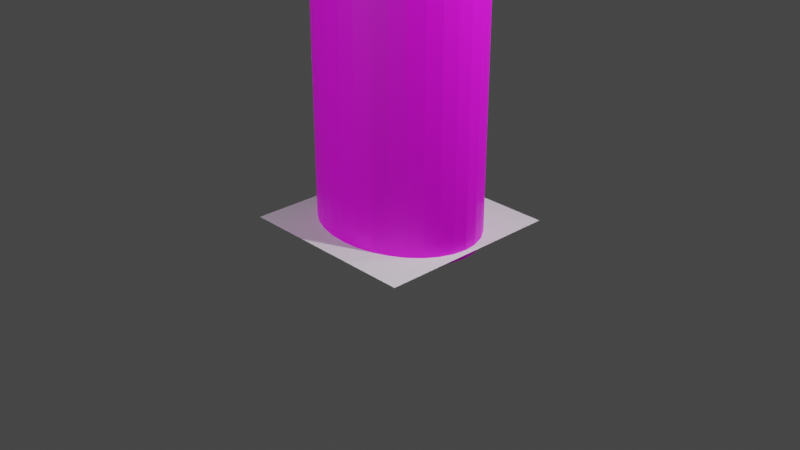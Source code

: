 # Source: Pinheiro.blend  (saved by Blender 2.90.8; exported with 4.5.12 LTS)
import bpy
from mathutils import Matrix  # noqa: F401  (used for matrix-valued properties, if any)

bpy.ops.wm.read_factory_settings(use_empty=True)
scene = bpy.context.scene
scene.name = 'Scene'

# ---- collections
col_collection = bpy.data.collections.new('Collection'); scene.collection.children.link(col_collection)

# ---- images (referenced by path relative to the original .blend; pixels are not part of the script)
import os
ASSET_DIR = os.environ.get("B2B_ASSET_DIR", "")  # directory of the original .blend (textures are referenced by path, not embedded)
HERE = os.path.dirname(os.path.abspath(__file__))  # packed textures are extracted next to this script under _unpacked/

def load_image(name, relpath, width, height, colorspace="sRGB"):
    """Load a texture the original file referenced (path relative to the .blend, or extracted next to this script)."""
    p = next((c for c in (os.path.join(HERE, relpath), os.path.join(ASSET_DIR, relpath)) if relpath and os.path.exists(c)), "")
    if p:
        img = bpy.data.images.load(p, check_existing=True)
        img.name = name
    else:  # same state as the original file: an image datablock whose file is absent (Cycles renders it pink)
        img = bpy.data.images.new(name, width, height)
        img.source = "FILE"
        img.filepath = "//" + (relpath or name)
    img.colorspace_settings.name = colorspace
    return img
img_bark_1146_jpg = load_image('Bark-1146.jpg', 'Bark-1146.jpg', 1024, 1024, 'sRGB')

# ---- materials (node trees are filled in below, after node groups)
mat_material_002 = bpy.data.materials.new('Material.002')
mat_material_002.use_transparent_shadow = False
mat_material_003 = bpy.data.materials.new('Material.003')
mat_material_003.use_transparent_shadow = False

# ---- material node trees
mat_material_002.use_nodes = True; mat_material_002.node_tree.nodes.clear()
_N = mat_material_002.node_tree.nodes; _L = mat_material_002.node_tree.links
n0 = _N.new('ShaderNodeBsdfPrincipled'); n0.name = 'Principled BSDF'; n0.location = (-56, 161)
n0.distribution = 'GGX'
n0.subsurface_method = 'BURLEY'
n0.inputs[3].default_value = 1.45
n0.inputs[27].default_value = (0.0, 0.0, 0.0, 1.0)
n0.inputs[28].default_value = 1.0
n1 = _N.new('ShaderNodeOutputMaterial'); n1.name = 'Material Output'; n1.location = (267, 134)
n2 = _N.new('ShaderNodeTexImage'); n2.name = 'Image Texture'; n2.location = (-499, 84)
n2.image = img_bark_1146_jpg
_L.new(n0.outputs[0], n1.inputs[0])
_L.new(n2.outputs[0], n0.inputs[0])
n1.is_active_output = True
mat_material_003.use_nodes = True; mat_material_003.node_tree.nodes.clear()
_N = mat_material_003.node_tree.nodes; _L = mat_material_003.node_tree.links
n0 = _N.new('ShaderNodeBsdfPrincipled'); n0.name = 'Principled BSDF'; n0.location = (10, 300)
n0.distribution = 'GGX'
n0.subsurface_method = 'BURLEY'
n0.inputs[3].default_value = 1.45
n0.inputs[27].default_value = (0.0, 0.0, 0.0, 1.0)
n0.inputs[28].default_value = 1.0
n1 = _N.new('ShaderNodeOutputMaterial'); n1.name = 'Material Output'; n1.location = (300, 300)
n2 = _N.new('ShaderNodeRGBCurve'); n2.name = 'RGB Curves'; n2.location = (-391, 196)
n2.mapping.tone = 'FILMLIKE'
n2.mapping.update()
n2.inputs[1].default_value = (0.01054, 0.1755, 0.1091, 1.0)
_L.new(n0.outputs[0], n1.inputs[0])
_L.new(n2.outputs[0], n0.inputs[0])
n1.is_active_output = True

# ---- world
world_world = bpy.data.worlds.new('World'); scene.world = world_world
world_world.use_nodes = True; world_world.node_tree.nodes.clear()
_N = world_world.node_tree.nodes; _L = world_world.node_tree.links
n0 = _N.new('ShaderNodeOutputWorld'); n0.name = 'World Output'; n0.location = (300, 300)
n1 = _N.new('ShaderNodeBackground'); n1.name = 'Background'; n1.location = (10, 300)
n1.inputs[0].default_value = (0.05088, 0.05088, 0.05088, 1.0)
_L.new(n1.outputs[0], n0.inputs[0])
n0.is_active_output = True
world_world.color = (0.05088, 0.05088, 0.05088)
world_world.use_sun_shadow = False
world_world.sun_shadow_jitter_overblur = 0.0

# ---- cameras
cam_camera = bpy.data.cameras.new('Camera')
cam_camera.clip_end = 100.0
cam_camera.ortho_scale = 7.314
cam_camera_001 = bpy.data.cameras.new('Camera.001')
cam_camera_001.clip_end = 100.0
cam_camera_001.ortho_scale = 7.314
cam_camera_002 = bpy.data.cameras.new('Camera.002')
cam_camera_002.clip_end = 100.0
cam_camera_002.ortho_scale = 7.314
cam_camera_003 = bpy.data.cameras.new('Camera.003')
cam_camera_003.clip_end = 100.0
cam_camera_003.ortho_scale = 7.314

# ---- lights
light_light = bpy.data.lights.new('Light', 'POINT')
light_light.transmission_factor = 0.0
light_light.energy = 1000.0
light_light.shadow_soft_size = 0.1
light_light.shadow_maximum_resolution = 0.006
light_light.use_absolute_resolution = True
light_light_001 = bpy.data.lights.new('Light.001', 'POINT')
light_light_001.transmission_factor = 0.0
light_light_001.energy = 1000.0
light_light_001.shadow_soft_size = 0.1
light_light_001.shadow_maximum_resolution = 0.006
light_light_001.use_absolute_resolution = True
light_light_002 = bpy.data.lights.new('Light.002', 'POINT')
light_light_002.transmission_factor = 0.0
light_light_002.energy = 1000.0
light_light_002.shadow_soft_size = 0.1
light_light_002.shadow_maximum_resolution = 0.006
light_light_002.use_absolute_resolution = True
light_light_003 = bpy.data.lights.new('Light.003', 'POINT')
light_light_003.transmission_factor = 0.0
light_light_003.energy = 1000.0
light_light_003.shadow_soft_size = 0.1
light_light_003.shadow_maximum_resolution = 0.006
light_light_003.use_absolute_resolution = True

# ---- meshes
me_cylinder = bpy.data.meshes.new('Cylinder')
me_cylinder.from_pydata([(0.0, 1.0, -1.0), (0.0, 1.0, 1.0), (0.1951, 0.9808, -1.0), (0.1951, 0.9808, 1.0), (0.3827, 0.9239, -1.0), (0.3827, 0.9239, 1.0), (0.5556, 0.8315, -1.0), (0.5556, 0.8315, 1.0), (0.7071, 0.7071, -1.0), (0.7071, 0.7071, 1.0), (0.8315, 0.5556, -1.0), (0.8315, 0.5556, 1.0), (0.9239, 0.3827, -1.0), (0.9239, 0.3827, 1.0), (0.9808, 0.1951, -1.0), (0.9808, 0.1951, 1.0), (1.0, 7.55e-08, -1.0), (1.0, 7.55e-08, 1.0), (0.9808, -0.1951, -1.0), (0.9808, -0.1951, 1.0), (0.9239, -0.3827, -1.0), (0.9239, -0.3827, 1.0), (0.8315, -0.5556, -1.0), (0.8315, -0.5556, 1.0), (0.7071, -0.7071, -1.0), (0.7071, -0.7071, 1.0), (0.5556, -0.8315, -1.0), (0.5556, -0.8315, 1.0), (0.3827, -0.9239, -1.0), (0.3827, -0.9239, 1.0), (0.1951, -0.9808, -1.0), (0.1951, -0.9808, 1.0), (-3.258e-07, -1.0, -1.0), (-3.258e-07, -1.0, 1.0), (-0.1951, -0.9808, -1.0), (-0.1951, -0.9808, 1.0), (-0.3827, -0.9239, -1.0), (-0.3827, -0.9239, 1.0), (-0.5556, -0.8315, -1.0), (-0.5556, -0.8315, 1.0), (-0.7071, -0.7071, -1.0), (-0.7071, -0.7071, 1.0), (-0.8315, -0.5556, -1.0), (-0.8315, -0.5556, 1.0), (-0.9239, -0.3827, -1.0), (-0.9239, -0.3827, 1.0), (-0.9808, -0.1951, -1.0), (-0.9808, -0.1951, 1.0), (-1.0, 9.656e-07, -1.0), (-1.0, 9.656e-07, 1.0), (-0.9808, 0.1951, -1.0), (-0.9808, 0.1951, 1.0), (-0.9239, 0.3827, -1.0), (-0.9239, 0.3827, 1.0), (-0.8315, 0.5556, -1.0), (-0.8315, 0.5556, 1.0), (-0.7071, 0.7071, -1.0), (-0.7071, 0.7071, 1.0), (-0.5556, 0.8315, -1.0), (-0.5556, 0.8315, 1.0), (-0.3827, 0.9239, -1.0), (-0.3827, 0.9239, 1.0), (-0.1951, 0.9808, -1.0), (-0.1951, 0.9808, 1.0)], [], [(0, 1, 3, 2), (2, 3, 5, 4), (4, 5, 7, 6), (6, 7, 9, 8), (8, 9, 11, 10), (10, 11, 13, 12), (12, 13, 15, 14), (14, 15, 17, 16), (16, 17, 19, 18), (18, 19, 21, 20), (20, 21, 23, 22), (22, 23, 25, 24), (24, 25, 27, 26), (26, 27, 29, 28), (28, 29, 31, 30), (30, 31, 33, 32), (32, 33, 35, 34), (34, 35, 37, 36), (36, 37, 39, 38), (38, 39, 41, 40), (40, 41, 43, 42), (42, 43, 45, 44), (44, 45, 47, 46), (46, 47, 49, 48), (48, 49, 51, 50), (50, 51, 53, 52), (52, 53, 55, 54), (54, 55, 57, 56), (56, 57, 59, 58), (58, 59, 61, 60), (3, 1, 63, 61, 59, 57, 55, 53, 51, 49, 47, 45, 43, 41, 39, 37, 35, 33, 31, 29, 27, 25, 23, 21, 19, 17, 15, 13, 11, 9, 7, 5), (60, 61, 63, 62), (62, 63, 1, 0), (0, 2, 4, 6, 8, 10, 12, 14, 16, 18, 20, 22, 24, 26, 28, 30, 32, 34, 36, 38, 40, 42, 44, 46, 48, 50, 52, 54, 56, 58, 60, 62)])
_uv = me_cylinder.uv_layers.new(name='UVMap')
_uv.uv.foreach_set('vector', [1.0, 0.5, 1.0, 1.0, 0.9688, 1.0, 0.9688, 0.5, 0.9688, 0.5, 0.9688, 1.0, 0.9375, 1.0, 0.9375, 0.5, 0.9375, 0.5, 0.9375, 1.0, 0.9062, 1.0, 0.9062, 0.5, 0.9062, 0.5, 0.9062, 1.0, 0.875, 1.0, 0.875, 0.5, 0.875, 0.5, 0.875, 1.0, 0.8438, 1.0, 0.8438, 0.5, 0.8438, 0.5, 0.8438, 1.0, 0.8125, 1.0, 0.8125, 0.5, 0.8125, 0.5, 0.8125, 1.0, 0.7812, 1.0, 0.7812, 0.5, 0.7812, 0.5, 0.7812, 1.0, 0.75, 1.0, 0.75, 0.5, 0.75, 0.5, 0.75, 1.0, 0.7188, 1.0, 0.7188, 0.5, 0.7188, 0.5, 0.7188, 1.0, 0.6875, 1.0, 0.6875, 0.5, 0.6875, 0.5, 0.6875, 1.0, 0.6562, 1.0, 0.6562, 0.5, 0.6562, 0.5, 0.6562, 1.0, 0.625, 1.0, 0.625, 0.5, 0.625, 0.5, 0.625, 1.0, 0.5938, 1.0, 0.5938, 0.5, 0.5938, 0.5, 0.5938, 1.0, 0.5625, 1.0, 0.5625, 0.5, 0.5625, 0.5, 0.5625, 1.0, 0.5312, 1.0, 0.5312, 0.5, 0.5312, 0.5, 0.5312, 1.0, 0.5, 1.0, 0.5, 0.5, 0.5, 0.5, 0.5, 1.0, 0.4688, 1.0, 0.4688, 0.5, 0.4688, 0.5, 0.4688, 1.0, 0.4375, 1.0, 0.4375, 0.5, 0.4375, 0.5, 0.4375, 1.0, 0.4062, 1.0, 0.4062, 0.5, 0.4062, 0.5, 0.4062, 1.0, 0.375, 1.0, 0.375, 0.5, 0.375, 0.5, 0.375, 1.0, 0.3438, 1.0, 0.3438, 0.5, 0.3438, 0.5, 0.3438, 1.0, 0.3125, 1.0, 0.3125, 0.5, 0.3125, 0.5, 0.3125, 1.0, 0.2812, 1.0, 0.2812, 0.5, 0.2812, 0.5, 0.2812, 1.0, 0.25, 1.0, 0.25, 0.5, 0.25, 0.5, 0.25, 1.0, 0.2188, 1.0, 0.2188, 0.5, 0.2188, 0.5, 0.2188, 1.0, 0.1875, 1.0, 0.1875, 0.5, 0.1875, 0.5, 0.1875, 1.0, 0.1562, 1.0, 0.1562, 0.5, 0.1562, 0.5, 0.1562, 1.0, 0.125, 1.0, 0.125, 0.5, 0.125, 0.5, 0.125, 1.0, 0.09375, 1.0, 0.09375, 0.5, 0.09375, 0.5, 0.09375, 1.0, 0.0625, 1.0, 0.0625, 0.5, 0.2968, 0.4854, 0.25, 0.49, 0.2032, 0.4854, 0.1582, 0.4717, 0.1167, 0.4496, 0.08029, 0.4197, 0.05045, 0.3833, 0.02827, 0.3418, 0.01461, 0.2968, 0.01, 0.25, 0.01461, 0.2032, 0.02827, 0.1582, 0.05045, 0.1167, 0.08029, 0.08029, 0.1167, 0.05045, 0.1582, 0.02827, 0.2032, 0.01461, 0.25, 0.01, 0.2968, 0.01461, 0.3418, 0.02827, 0.3833, 0.05045, 0.4197, 0.08029, 0.4496, 0.1167, 0.4717, 0.1582, 0.4854, 0.2032, 0.49, 0.25, 0.4854, 0.2968, 0.4717, 0.3418, 0.4496, 0.3833, 0.4197, 0.4197, 0.3833, 0.4496, 0.3418, 0.4717, 0.0625, 0.5, 0.0625, 1.0, 0.03125, 1.0, 0.03125, 0.5, 0.03125, 0.5, 0.03125, 1.0, 0.0, 1.0, 0.0, 0.5, 0.75, 0.49, 0.7968, 0.4854, 0.8418, 0.4717, 0.8833, 0.4496, 0.9197, 0.4197, 0.9496, 0.3833, 0.9717, 0.3418, 0.9854, 0.2968, 0.99, 0.25, 0.9854, 0.2032, 0.9717, 0.1582, 0.9496, 0.1167, 0.9197, 0.08029, 0.8833, 0.05045, 0.8418, 0.02827, 0.7968, 0.01461, 0.75, 0.01, 0.7032, 0.01461, 0.6582, 0.02827, 0.6167, 0.05045, 0.5803, 0.08029, 0.5504, 0.1167, 0.5283, 0.1582, 0.5146, 0.2032, 0.51, 0.25, 0.5146, 0.2968, 0.5283, 0.3418, 0.5504, 0.3833, 0.5803, 0.4197, 0.6167, 0.4496, 0.6582, 0.4717, 0.7032, 0.4854])
me_cylinder.materials.append(mat_material_002)
me_cylinder.use_remesh_fix_poles = True
me_cylinder.use_remesh_preserve_attributes = False
me_cylinder.use_mirror_vertex_groups = False
me_cylinder.update()
me_plane = bpy.data.meshes.new('Plane')
me_plane.from_pydata([(-1.0, -1.0, 0.0), (1.0, -1.0, 0.0), (-1.0, 1.0, 0.0), (1.0, 1.0, 0.0)], [], [(0, 1, 3, 2)])
_uv = me_plane.uv_layers.new(name='UVMap')
_uv.uv.foreach_set('vector', [0.0, 0.0, 1.0, 0.0, 1.0, 1.0, 0.0, 1.0])
me_plane.use_remesh_fix_poles = True
me_plane.use_remesh_preserve_attributes = False
me_plane.use_mirror_vertex_groups = False
me_plane.update()
me_cone = bpy.data.meshes.new('Cone')
me_cone.from_pydata([(0.0, 1.0, -0.5382), (0.1951, 0.9808, -0.5382), (0.3827, 0.9239, -0.5382), (0.5556, 0.8315, -0.5382), (0.7071, 0.7071, -0.5382), (0.8315, 0.5556, -0.5382), (0.9239, 0.3827, -0.5382), (0.9808, 0.1951, -0.5382), (1.0, 7.55e-08, -0.5382), (0.9808, -0.1951, -0.5382), (0.9239, -0.3827, -0.5382), (0.8315, -0.5556, -0.5382), (0.7071, -0.7071, -0.5382), (0.5556, -0.8315, -0.5382), (0.3827, -0.9239, -0.5382), (0.1951, -0.9808, -0.5382), (-3.258e-07, -1.0, -0.5382), (-0.1951, -0.9808, -0.5382), (-0.3827, -0.9239, -0.5382), (-0.5556, -0.8315, -0.5382), (-0.7071, -0.7071, -0.5382), (-0.8315, -0.5556, -0.5382), (-0.9239, -0.3827, -0.5382), (-0.9808, -0.1951, -0.5382), (-1.0, 9.656e-07, -0.5382), (-0.9808, 0.1951, -0.5382), (-0.9239, 0.3827, -0.5382), (-0.8315, 0.5556, -0.5382), (-0.7071, 0.7071, -0.5382), (-0.5556, 0.8315, -0.5382), (-0.3827, 0.9239, -0.5382), (-0.1951, 0.9808, -0.5382), (0.0, 0.0, 1.462)], [], [(0, 32, 1), (1, 32, 2), (2, 32, 3), (3, 32, 4), (4, 32, 5), (5, 32, 6), (6, 32, 7), (7, 32, 8), (8, 32, 9), (9, 32, 10), (10, 32, 11), (11, 32, 12), (12, 32, 13), (13, 32, 14), (14, 32, 15), (15, 32, 16), (16, 32, 17), (17, 32, 18), (18, 32, 19), (19, 32, 20), (20, 32, 21), (21, 32, 22), (22, 32, 23), (23, 32, 24), (24, 32, 25), (25, 32, 26), (26, 32, 27), (27, 32, 28), (28, 32, 29), (29, 32, 30), (0, 1, 2, 3, 4, 5, 6, 7, 8, 9, 10, 11, 12, 13, 14, 15, 16, 17, 18, 19, 20, 21, 22, 23, 24, 25, 26, 27, 28, 29, 30, 31), (30, 32, 31), (31, 32, 0)])
_uv = me_cone.uv_layers.new(name='UVMap')
_uv.uv.foreach_set('vector', [0.25, 0.49, 0.25, 0.25, 0.2968, 0.4854, 0.2968, 0.4854, 0.25, 0.25, 0.3418, 0.4717, 0.3418, 0.4717, 0.25, 0.25, 0.3833, 0.4496, 0.3833, 0.4496, 0.25, 0.25, 0.4197, 0.4197, 0.4197, 0.4197, 0.25, 0.25, 0.4496, 0.3833, 0.4496, 0.3833, 0.25, 0.25, 0.4717, 0.3418, 0.4717, 0.3418, 0.25, 0.25, 0.4854, 0.2968, 0.4854, 0.2968, 0.25, 0.25, 0.49, 0.25, 0.49, 0.25, 0.25, 0.25, 0.4854, 0.2032, 0.4854, 0.2032, 0.25, 0.25, 0.4717, 0.1582, 0.4717, 0.1582, 0.25, 0.25, 0.4496, 0.1167, 0.4496, 0.1167, 0.25, 0.25, 0.4197, 0.08029, 0.4197, 0.08029, 0.25, 0.25, 0.3833, 0.05045, 0.3833, 0.05045, 0.25, 0.25, 0.3418, 0.02827, 0.3418, 0.02827, 0.25, 0.25, 0.2968, 0.01461, 0.2968, 0.01461, 0.25, 0.25, 0.25, 0.01, 0.25, 0.01, 0.25, 0.25, 0.2032, 0.01461, 0.2032, 0.01461, 0.25, 0.25, 0.1582, 0.02827, 0.1582, 0.02827, 0.25, 0.25, 0.1167, 0.05045, 0.1167, 0.05045, 0.25, 0.25, 0.08029, 0.08029, 0.08029, 0.08029, 0.25, 0.25, 0.05045, 0.1167, 0.05045, 0.1167, 0.25, 0.25, 0.02827, 0.1582, 0.02827, 0.1582, 0.25, 0.25, 0.01461, 0.2032, 0.01461, 0.2032, 0.25, 0.25, 0.01, 0.25, 0.01, 0.25, 0.25, 0.25, 0.01461, 0.2968, 0.01461, 0.2968, 0.25, 0.25, 0.02827, 0.3418, 0.02827, 0.3418, 0.25, 0.25, 0.05045, 0.3833, 0.05045, 0.3833, 0.25, 0.25, 0.08029, 0.4197, 0.08029, 0.4197, 0.25, 0.25, 0.1167, 0.4496, 0.1167, 0.4496, 0.25, 0.25, 0.1582, 0.4717, 0.75, 0.49, 0.7968, 0.4854, 0.8418, 0.4717, 0.8833, 0.4496, 0.9197, 0.4197, 0.9496, 0.3833, 0.9717, 0.3418, 0.9854, 0.2968, 0.99, 0.25, 0.9854, 0.2032, 0.9717, 0.1582, 0.9496, 0.1167, 0.9197, 0.08029, 0.8833, 0.05045, 0.8418, 0.02827, 0.7968, 0.01461, 0.75, 0.01, 0.7032, 0.01461, 0.6582, 0.02827, 0.6167, 0.05045, 0.5803, 0.08029, 0.5504, 0.1167, 0.5283, 0.1582, 0.5146, 0.2032, 0.51, 0.25, 0.5146, 0.2968, 0.5283, 0.3418, 0.5504, 0.3833, 0.5803, 0.4197, 0.6167, 0.4496, 0.6582, 0.4717, 0.7032, 0.4854, 0.1582, 0.4717, 0.25, 0.25, 0.2032, 0.4854, 0.2032, 0.4854, 0.25, 0.25, 0.25, 0.49])
me_cone.materials.append(mat_material_003)
me_cone.use_remesh_fix_poles = True
me_cone.use_remesh_preserve_attributes = False
me_cone.use_mirror_vertex_groups = False
me_cone.update()
me_cylinder_001 = bpy.data.meshes.new('Cylinder.001')
me_cylinder_001.from_pydata([(0.0, 1.0, -1.0), (0.0, 1.0, 1.0), (0.1951, 0.9808, -1.0), (0.1951, 0.9808, 1.0), (0.3827, 0.9239, -1.0), (0.3827, 0.9239, 1.0), (0.5556, 0.8315, -1.0), (0.5556, 0.8315, 1.0), (0.7071, 0.7071, -1.0), (0.7071, 0.7071, 1.0), (0.8315, 0.5556, -1.0), (0.8315, 0.5556, 1.0), (0.9239, 0.3827, -1.0), (0.9239, 0.3827, 1.0), (0.9808, 0.1951, -1.0), (0.9808, 0.1951, 1.0), (1.0, 7.55e-08, -1.0), (1.0, 7.55e-08, 1.0), (0.9808, -0.1951, -1.0), (0.9808, -0.1951, 1.0), (0.9239, -0.3827, -1.0), (0.9239, -0.3827, 1.0), (0.8315, -0.5556, -1.0), (0.8315, -0.5556, 1.0), (0.7071, -0.7071, -1.0), (0.7071, -0.7071, 1.0), (0.5556, -0.8315, -1.0), (0.5556, -0.8315, 1.0), (0.3827, -0.9239, -1.0), (0.3827, -0.9239, 1.0), (0.1951, -0.9808, -1.0), (0.1951, -0.9808, 1.0), (-3.258e-07, -1.0, -1.0), (-3.258e-07, -1.0, 1.0), (-0.1951, -0.9808, -1.0), (-0.1951, -0.9808, 1.0), (-0.3827, -0.9239, -1.0), (-0.3827, -0.9239, 1.0), (-0.5556, -0.8315, -1.0), (-0.5556, -0.8315, 1.0), (-0.7071, -0.7071, -1.0), (-0.7071, -0.7071, 1.0), (-0.8315, -0.5556, -1.0), (-0.8315, -0.5556, 1.0), (-0.9239, -0.3827, -1.0), (-0.9239, -0.3827, 1.0), (-0.9808, -0.1951, -1.0), (-0.9808, -0.1951, 1.0), (-1.0, 9.656e-07, -1.0), (-1.0, 9.656e-07, 1.0), (-0.9808, 0.1951, -1.0), (-0.9808, 0.1951, 1.0), (-0.9239, 0.3827, -1.0), (-0.9239, 0.3827, 1.0), (-0.8315, 0.5556, -1.0), (-0.8315, 0.5556, 1.0), (-0.7071, 0.7071, -1.0), (-0.7071, 0.7071, 1.0), (-0.5556, 0.8315, -1.0), (-0.5556, 0.8315, 1.0), (-0.3827, 0.9239, -1.0), (-0.3827, 0.9239, 1.0), (-0.1951, 0.9808, -1.0), (-0.1951, 0.9808, 1.0)], [], [(0, 1, 3, 2), (2, 3, 5, 4), (4, 5, 7, 6), (6, 7, 9, 8), (8, 9, 11, 10), (10, 11, 13, 12), (12, 13, 15, 14), (14, 15, 17, 16), (16, 17, 19, 18), (18, 19, 21, 20), (20, 21, 23, 22), (22, 23, 25, 24), (24, 25, 27, 26), (26, 27, 29, 28), (28, 29, 31, 30), (30, 31, 33, 32), (32, 33, 35, 34), (34, 35, 37, 36), (36, 37, 39, 38), (38, 39, 41, 40), (40, 41, 43, 42), (42, 43, 45, 44), (44, 45, 47, 46), (46, 47, 49, 48), (48, 49, 51, 50), (50, 51, 53, 52), (52, 53, 55, 54), (54, 55, 57, 56), (56, 57, 59, 58), (58, 59, 61, 60), (3, 1, 63, 61, 59, 57, 55, 53, 51, 49, 47, 45, 43, 41, 39, 37, 35, 33, 31, 29, 27, 25, 23, 21, 19, 17, 15, 13, 11, 9, 7, 5), (60, 61, 63, 62), (62, 63, 1, 0), (0, 2, 4, 6, 8, 10, 12, 14, 16, 18, 20, 22, 24, 26, 28, 30, 32, 34, 36, 38, 40, 42, 44, 46, 48, 50, 52, 54, 56, 58, 60, 62)])
_uv = me_cylinder_001.uv_layers.new(name='UVMap')
_uv.uv.foreach_set('vector', [1.0, 0.5, 1.0, 1.0, 0.9688, 1.0, 0.9688, 0.5, 0.9688, 0.5, 0.9688, 1.0, 0.9375, 1.0, 0.9375, 0.5, 0.9375, 0.5, 0.9375, 1.0, 0.9062, 1.0, 0.9062, 0.5, 0.9062, 0.5, 0.9062, 1.0, 0.875, 1.0, 0.875, 0.5, 0.875, 0.5, 0.875, 1.0, 0.8438, 1.0, 0.8438, 0.5, 0.8438, 0.5, 0.8438, 1.0, 0.8125, 1.0, 0.8125, 0.5, 0.8125, 0.5, 0.8125, 1.0, 0.7812, 1.0, 0.7812, 0.5, 0.7812, 0.5, 0.7812, 1.0, 0.75, 1.0, 0.75, 0.5, 0.75, 0.5, 0.75, 1.0, 0.7188, 1.0, 0.7188, 0.5, 0.7188, 0.5, 0.7188, 1.0, 0.6875, 1.0, 0.6875, 0.5, 0.6875, 0.5, 0.6875, 1.0, 0.6562, 1.0, 0.6562, 0.5, 0.6562, 0.5, 0.6562, 1.0, 0.625, 1.0, 0.625, 0.5, 0.625, 0.5, 0.625, 1.0, 0.5938, 1.0, 0.5938, 0.5, 0.5938, 0.5, 0.5938, 1.0, 0.5625, 1.0, 0.5625, 0.5, 0.5625, 0.5, 0.5625, 1.0, 0.5312, 1.0, 0.5312, 0.5, 0.5312, 0.5, 0.5312, 1.0, 0.5, 1.0, 0.5, 0.5, 0.5, 0.5, 0.5, 1.0, 0.4688, 1.0, 0.4688, 0.5, 0.4688, 0.5, 0.4688, 1.0, 0.4375, 1.0, 0.4375, 0.5, 0.4375, 0.5, 0.4375, 1.0, 0.4062, 1.0, 0.4062, 0.5, 0.4062, 0.5, 0.4062, 1.0, 0.375, 1.0, 0.375, 0.5, 0.375, 0.5, 0.375, 1.0, 0.3438, 1.0, 0.3438, 0.5, 0.3438, 0.5, 0.3438, 1.0, 0.3125, 1.0, 0.3125, 0.5, 0.3125, 0.5, 0.3125, 1.0, 0.2812, 1.0, 0.2812, 0.5, 0.2812, 0.5, 0.2812, 1.0, 0.25, 1.0, 0.25, 0.5, 0.25, 0.5, 0.25, 1.0, 0.2188, 1.0, 0.2188, 0.5, 0.2188, 0.5, 0.2188, 1.0, 0.1875, 1.0, 0.1875, 0.5, 0.1875, 0.5, 0.1875, 1.0, 0.1562, 1.0, 0.1562, 0.5, 0.1562, 0.5, 0.1562, 1.0, 0.125, 1.0, 0.125, 0.5, 0.125, 0.5, 0.125, 1.0, 0.09375, 1.0, 0.09375, 0.5, 0.09375, 0.5, 0.09375, 1.0, 0.0625, 1.0, 0.0625, 0.5, 0.2968, 0.4854, 0.25, 0.49, 0.2032, 0.4854, 0.1582, 0.4717, 0.1167, 0.4496, 0.08029, 0.4197, 0.05045, 0.3833, 0.02827, 0.3418, 0.01461, 0.2968, 0.01, 0.25, 0.01461, 0.2032, 0.02827, 0.1582, 0.05045, 0.1167, 0.08029, 0.08029, 0.1167, 0.05045, 0.1582, 0.02827, 0.2032, 0.01461, 0.25, 0.01, 0.2968, 0.01461, 0.3418, 0.02827, 0.3833, 0.05045, 0.4197, 0.08029, 0.4496, 0.1167, 0.4717, 0.1582, 0.4854, 0.2032, 0.49, 0.25, 0.4854, 0.2968, 0.4717, 0.3418, 0.4496, 0.3833, 0.4197, 0.4197, 0.3833, 0.4496, 0.3418, 0.4717, 0.0625, 0.5, 0.0625, 1.0, 0.03125, 1.0, 0.03125, 0.5, 0.03125, 0.5, 0.03125, 1.0, 0.0, 1.0, 0.0, 0.5, 0.75, 0.49, 0.7968, 0.4854, 0.8418, 0.4717, 0.8833, 0.4496, 0.9197, 0.4197, 0.9496, 0.3833, 0.9717, 0.3418, 0.9854, 0.2968, 0.99, 0.25, 0.9854, 0.2032, 0.9717, 0.1582, 0.9496, 0.1167, 0.9197, 0.08029, 0.8833, 0.05045, 0.8418, 0.02827, 0.7968, 0.01461, 0.75, 0.01, 0.7032, 0.01461, 0.6582, 0.02827, 0.6167, 0.05045, 0.5803, 0.08029, 0.5504, 0.1167, 0.5283, 0.1582, 0.5146, 0.2032, 0.51, 0.25, 0.5146, 0.2968, 0.5283, 0.3418, 0.5504, 0.3833, 0.5803, 0.4197, 0.6167, 0.4496, 0.6582, 0.4717, 0.7032, 0.4854])
me_cylinder_001.materials.append(mat_material_002)
me_cylinder_001.use_remesh_fix_poles = True
me_cylinder_001.use_remesh_preserve_attributes = False
me_cylinder_001.use_mirror_vertex_groups = False
me_cylinder_001.update()
me_plane_001 = bpy.data.meshes.new('Plane.001')
me_plane_001.from_pydata([(-1.0, -1.0, 0.0), (1.0, -1.0, 0.0), (-1.0, 1.0, 0.0), (1.0, 1.0, 0.0)], [], [(0, 1, 3, 2)])
_uv = me_plane_001.uv_layers.new(name='UVMap')
_uv.uv.foreach_set('vector', [0.0, 0.0, 1.0, 0.0, 1.0, 1.0, 0.0, 1.0])
me_plane_001.use_remesh_fix_poles = True
me_plane_001.use_remesh_preserve_attributes = False
me_plane_001.use_mirror_vertex_groups = False
me_plane_001.update()
me_cone_001 = bpy.data.meshes.new('Cone.001')
me_cone_001.from_pydata([(0.0, 1.0, -0.5382), (0.1951, 0.9808, -0.5382), (0.3827, 0.9239, -0.5382), (0.5556, 0.8315, -0.5382), (0.7071, 0.7071, -0.5382), (0.8315, 0.5556, -0.5382), (0.9239, 0.3827, -0.5382), (0.9808, 0.1951, -0.5382), (1.0, 7.55e-08, -0.5382), (0.9808, -0.1951, -0.5382), (0.9239, -0.3827, -0.5382), (0.8315, -0.5556, -0.5382), (0.7071, -0.7071, -0.5382), (0.5556, -0.8315, -0.5382), (0.3827, -0.9239, -0.5382), (0.1951, -0.9808, -0.5382), (-3.258e-07, -1.0, -0.5382), (-0.1951, -0.9808, -0.5382), (-0.3827, -0.9239, -0.5382), (-0.5556, -0.8315, -0.5382), (-0.7071, -0.7071, -0.5382), (-0.8315, -0.5556, -0.5382), (-0.9239, -0.3827, -0.5382), (-0.9808, -0.1951, -0.5382), (-1.0, 9.656e-07, -0.5382), (-0.9808, 0.1951, -0.5382), (-0.9239, 0.3827, -0.5382), (-0.8315, 0.5556, -0.5382), (-0.7071, 0.7071, -0.5382), (-0.5556, 0.8315, -0.5382), (-0.3827, 0.9239, -0.5382), (-0.1951, 0.9808, -0.5382), (0.0, 0.0, 1.462)], [], [(0, 32, 1), (1, 32, 2), (2, 32, 3), (3, 32, 4), (4, 32, 5), (5, 32, 6), (6, 32, 7), (7, 32, 8), (8, 32, 9), (9, 32, 10), (10, 32, 11), (11, 32, 12), (12, 32, 13), (13, 32, 14), (14, 32, 15), (15, 32, 16), (16, 32, 17), (17, 32, 18), (18, 32, 19), (19, 32, 20), (20, 32, 21), (21, 32, 22), (22, 32, 23), (23, 32, 24), (24, 32, 25), (25, 32, 26), (26, 32, 27), (27, 32, 28), (28, 32, 29), (29, 32, 30), (0, 1, 2, 3, 4, 5, 6, 7, 8, 9, 10, 11, 12, 13, 14, 15, 16, 17, 18, 19, 20, 21, 22, 23, 24, 25, 26, 27, 28, 29, 30, 31), (30, 32, 31), (31, 32, 0)])
_uv = me_cone_001.uv_layers.new(name='UVMap')
_uv.uv.foreach_set('vector', [0.25, 0.49, 0.25, 0.25, 0.2968, 0.4854, 0.2968, 0.4854, 0.25, 0.25, 0.3418, 0.4717, 0.3418, 0.4717, 0.25, 0.25, 0.3833, 0.4496, 0.3833, 0.4496, 0.25, 0.25, 0.4197, 0.4197, 0.4197, 0.4197, 0.25, 0.25, 0.4496, 0.3833, 0.4496, 0.3833, 0.25, 0.25, 0.4717, 0.3418, 0.4717, 0.3418, 0.25, 0.25, 0.4854, 0.2968, 0.4854, 0.2968, 0.25, 0.25, 0.49, 0.25, 0.49, 0.25, 0.25, 0.25, 0.4854, 0.2032, 0.4854, 0.2032, 0.25, 0.25, 0.4717, 0.1582, 0.4717, 0.1582, 0.25, 0.25, 0.4496, 0.1167, 0.4496, 0.1167, 0.25, 0.25, 0.4197, 0.08029, 0.4197, 0.08029, 0.25, 0.25, 0.3833, 0.05045, 0.3833, 0.05045, 0.25, 0.25, 0.3418, 0.02827, 0.3418, 0.02827, 0.25, 0.25, 0.2968, 0.01461, 0.2968, 0.01461, 0.25, 0.25, 0.25, 0.01, 0.25, 0.01, 0.25, 0.25, 0.2032, 0.01461, 0.2032, 0.01461, 0.25, 0.25, 0.1582, 0.02827, 0.1582, 0.02827, 0.25, 0.25, 0.1167, 0.05045, 0.1167, 0.05045, 0.25, 0.25, 0.08029, 0.08029, 0.08029, 0.08029, 0.25, 0.25, 0.05045, 0.1167, 0.05045, 0.1167, 0.25, 0.25, 0.02827, 0.1582, 0.02827, 0.1582, 0.25, 0.25, 0.01461, 0.2032, 0.01461, 0.2032, 0.25, 0.25, 0.01, 0.25, 0.01, 0.25, 0.25, 0.25, 0.01461, 0.2968, 0.01461, 0.2968, 0.25, 0.25, 0.02827, 0.3418, 0.02827, 0.3418, 0.25, 0.25, 0.05045, 0.3833, 0.05045, 0.3833, 0.25, 0.25, 0.08029, 0.4197, 0.08029, 0.4197, 0.25, 0.25, 0.1167, 0.4496, 0.1167, 0.4496, 0.25, 0.25, 0.1582, 0.4717, 0.75, 0.49, 0.7968, 0.4854, 0.8418, 0.4717, 0.8833, 0.4496, 0.9197, 0.4197, 0.9496, 0.3833, 0.9717, 0.3418, 0.9854, 0.2968, 0.99, 0.25, 0.9854, 0.2032, 0.9717, 0.1582, 0.9496, 0.1167, 0.9197, 0.08029, 0.8833, 0.05045, 0.8418, 0.02827, 0.7968, 0.01461, 0.75, 0.01, 0.7032, 0.01461, 0.6582, 0.02827, 0.6167, 0.05045, 0.5803, 0.08029, 0.5504, 0.1167, 0.5283, 0.1582, 0.5146, 0.2032, 0.51, 0.25, 0.5146, 0.2968, 0.5283, 0.3418, 0.5504, 0.3833, 0.5803, 0.4197, 0.6167, 0.4496, 0.6582, 0.4717, 0.7032, 0.4854, 0.1582, 0.4717, 0.25, 0.25, 0.2032, 0.4854, 0.2032, 0.4854, 0.25, 0.25, 0.25, 0.49])
me_cone_001.materials.append(mat_material_003)
me_cone_001.use_remesh_fix_poles = True
me_cone_001.use_remesh_preserve_attributes = False
me_cone_001.use_mirror_vertex_groups = False
me_cone_001.update()
me_cylinder_002 = bpy.data.meshes.new('Cylinder.002')
me_cylinder_002.from_pydata([(0.0, 1.0, -1.0), (0.0, 1.0, 1.0), (0.1951, 0.9808, -1.0), (0.1951, 0.9808, 1.0), (0.3827, 0.9239, -1.0), (0.3827, 0.9239, 1.0), (0.5556, 0.8315, -1.0), (0.5556, 0.8315, 1.0), (0.7071, 0.7071, -1.0), (0.7071, 0.7071, 1.0), (0.8315, 0.5556, -1.0), (0.8315, 0.5556, 1.0), (0.9239, 0.3827, -1.0), (0.9239, 0.3827, 1.0), (0.9808, 0.1951, -1.0), (0.9808, 0.1951, 1.0), (1.0, 7.55e-08, -1.0), (1.0, 7.55e-08, 1.0), (0.9808, -0.1951, -1.0), (0.9808, -0.1951, 1.0), (0.9239, -0.3827, -1.0), (0.9239, -0.3827, 1.0), (0.8315, -0.5556, -1.0), (0.8315, -0.5556, 1.0), (0.7071, -0.7071, -1.0), (0.7071, -0.7071, 1.0), (0.5556, -0.8315, -1.0), (0.5556, -0.8315, 1.0), (0.3827, -0.9239, -1.0), (0.3827, -0.9239, 1.0), (0.1951, -0.9808, -1.0), (0.1951, -0.9808, 1.0), (-3.258e-07, -1.0, -1.0), (-3.258e-07, -1.0, 1.0), (-0.1951, -0.9808, -1.0), (-0.1951, -0.9808, 1.0), (-0.3827, -0.9239, -1.0), (-0.3827, -0.9239, 1.0), (-0.5556, -0.8315, -1.0), (-0.5556, -0.8315, 1.0), (-0.7071, -0.7071, -1.0), (-0.7071, -0.7071, 1.0), (-0.8315, -0.5556, -1.0), (-0.8315, -0.5556, 1.0), (-0.9239, -0.3827, -1.0), (-0.9239, -0.3827, 1.0), (-0.9808, -0.1951, -1.0), (-0.9808, -0.1951, 1.0), (-1.0, 9.656e-07, -1.0), (-1.0, 9.656e-07, 1.0), (-0.9808, 0.1951, -1.0), (-0.9808, 0.1951, 1.0), (-0.9239, 0.3827, -1.0), (-0.9239, 0.3827, 1.0), (-0.8315, 0.5556, -1.0), (-0.8315, 0.5556, 1.0), (-0.7071, 0.7071, -1.0), (-0.7071, 0.7071, 1.0), (-0.5556, 0.8315, -1.0), (-0.5556, 0.8315, 1.0), (-0.3827, 0.9239, -1.0), (-0.3827, 0.9239, 1.0), (-0.1951, 0.9808, -1.0), (-0.1951, 0.9808, 1.0)], [], [(0, 1, 3, 2), (2, 3, 5, 4), (4, 5, 7, 6), (6, 7, 9, 8), (8, 9, 11, 10), (10, 11, 13, 12), (12, 13, 15, 14), (14, 15, 17, 16), (16, 17, 19, 18), (18, 19, 21, 20), (20, 21, 23, 22), (22, 23, 25, 24), (24, 25, 27, 26), (26, 27, 29, 28), (28, 29, 31, 30), (30, 31, 33, 32), (32, 33, 35, 34), (34, 35, 37, 36), (36, 37, 39, 38), (38, 39, 41, 40), (40, 41, 43, 42), (42, 43, 45, 44), (44, 45, 47, 46), (46, 47, 49, 48), (48, 49, 51, 50), (50, 51, 53, 52), (52, 53, 55, 54), (54, 55, 57, 56), (56, 57, 59, 58), (58, 59, 61, 60), (3, 1, 63, 61, 59, 57, 55, 53, 51, 49, 47, 45, 43, 41, 39, 37, 35, 33, 31, 29, 27, 25, 23, 21, 19, 17, 15, 13, 11, 9, 7, 5), (60, 61, 63, 62), (62, 63, 1, 0), (0, 2, 4, 6, 8, 10, 12, 14, 16, 18, 20, 22, 24, 26, 28, 30, 32, 34, 36, 38, 40, 42, 44, 46, 48, 50, 52, 54, 56, 58, 60, 62)])
_uv = me_cylinder_002.uv_layers.new(name='UVMap')
_uv.uv.foreach_set('vector', [1.0, 0.5, 1.0, 1.0, 0.9688, 1.0, 0.9688, 0.5, 0.9688, 0.5, 0.9688, 1.0, 0.9375, 1.0, 0.9375, 0.5, 0.9375, 0.5, 0.9375, 1.0, 0.9062, 1.0, 0.9062, 0.5, 0.9062, 0.5, 0.9062, 1.0, 0.875, 1.0, 0.875, 0.5, 0.875, 0.5, 0.875, 1.0, 0.8438, 1.0, 0.8438, 0.5, 0.8438, 0.5, 0.8438, 1.0, 0.8125, 1.0, 0.8125, 0.5, 0.8125, 0.5, 0.8125, 1.0, 0.7812, 1.0, 0.7812, 0.5, 0.7812, 0.5, 0.7812, 1.0, 0.75, 1.0, 0.75, 0.5, 0.75, 0.5, 0.75, 1.0, 0.7188, 1.0, 0.7188, 0.5, 0.7188, 0.5, 0.7188, 1.0, 0.6875, 1.0, 0.6875, 0.5, 0.6875, 0.5, 0.6875, 1.0, 0.6562, 1.0, 0.6562, 0.5, 0.6562, 0.5, 0.6562, 1.0, 0.625, 1.0, 0.625, 0.5, 0.625, 0.5, 0.625, 1.0, 0.5938, 1.0, 0.5938, 0.5, 0.5938, 0.5, 0.5938, 1.0, 0.5625, 1.0, 0.5625, 0.5, 0.5625, 0.5, 0.5625, 1.0, 0.5312, 1.0, 0.5312, 0.5, 0.5312, 0.5, 0.5312, 1.0, 0.5, 1.0, 0.5, 0.5, 0.5, 0.5, 0.5, 1.0, 0.4688, 1.0, 0.4688, 0.5, 0.4688, 0.5, 0.4688, 1.0, 0.4375, 1.0, 0.4375, 0.5, 0.4375, 0.5, 0.4375, 1.0, 0.4062, 1.0, 0.4062, 0.5, 0.4062, 0.5, 0.4062, 1.0, 0.375, 1.0, 0.375, 0.5, 0.375, 0.5, 0.375, 1.0, 0.3438, 1.0, 0.3438, 0.5, 0.3438, 0.5, 0.3438, 1.0, 0.3125, 1.0, 0.3125, 0.5, 0.3125, 0.5, 0.3125, 1.0, 0.2812, 1.0, 0.2812, 0.5, 0.2812, 0.5, 0.2812, 1.0, 0.25, 1.0, 0.25, 0.5, 0.25, 0.5, 0.25, 1.0, 0.2188, 1.0, 0.2188, 0.5, 0.2188, 0.5, 0.2188, 1.0, 0.1875, 1.0, 0.1875, 0.5, 0.1875, 0.5, 0.1875, 1.0, 0.1562, 1.0, 0.1562, 0.5, 0.1562, 0.5, 0.1562, 1.0, 0.125, 1.0, 0.125, 0.5, 0.125, 0.5, 0.125, 1.0, 0.09375, 1.0, 0.09375, 0.5, 0.09375, 0.5, 0.09375, 1.0, 0.0625, 1.0, 0.0625, 0.5, 0.2968, 0.4854, 0.25, 0.49, 0.2032, 0.4854, 0.1582, 0.4717, 0.1167, 0.4496, 0.08029, 0.4197, 0.05045, 0.3833, 0.02827, 0.3418, 0.01461, 0.2968, 0.01, 0.25, 0.01461, 0.2032, 0.02827, 0.1582, 0.05045, 0.1167, 0.08029, 0.08029, 0.1167, 0.05045, 0.1582, 0.02827, 0.2032, 0.01461, 0.25, 0.01, 0.2968, 0.01461, 0.3418, 0.02827, 0.3833, 0.05045, 0.4197, 0.08029, 0.4496, 0.1167, 0.4717, 0.1582, 0.4854, 0.2032, 0.49, 0.25, 0.4854, 0.2968, 0.4717, 0.3418, 0.4496, 0.3833, 0.4197, 0.4197, 0.3833, 0.4496, 0.3418, 0.4717, 0.0625, 0.5, 0.0625, 1.0, 0.03125, 1.0, 0.03125, 0.5, 0.03125, 0.5, 0.03125, 1.0, 0.0, 1.0, 0.0, 0.5, 0.75, 0.49, 0.7968, 0.4854, 0.8418, 0.4717, 0.8833, 0.4496, 0.9197, 0.4197, 0.9496, 0.3833, 0.9717, 0.3418, 0.9854, 0.2968, 0.99, 0.25, 0.9854, 0.2032, 0.9717, 0.1582, 0.9496, 0.1167, 0.9197, 0.08029, 0.8833, 0.05045, 0.8418, 0.02827, 0.7968, 0.01461, 0.75, 0.01, 0.7032, 0.01461, 0.6582, 0.02827, 0.6167, 0.05045, 0.5803, 0.08029, 0.5504, 0.1167, 0.5283, 0.1582, 0.5146, 0.2032, 0.51, 0.25, 0.5146, 0.2968, 0.5283, 0.3418, 0.5504, 0.3833, 0.5803, 0.4197, 0.6167, 0.4496, 0.6582, 0.4717, 0.7032, 0.4854])
me_cylinder_002.materials.append(mat_material_002)
me_cylinder_002.use_remesh_fix_poles = True
me_cylinder_002.use_remesh_preserve_attributes = False
me_cylinder_002.use_mirror_vertex_groups = False
me_cylinder_002.update()
me_plane_002 = bpy.data.meshes.new('Plane.002')
me_plane_002.from_pydata([(-1.0, -1.0, 0.0), (1.0, -1.0, 0.0), (-1.0, 1.0, 0.0), (1.0, 1.0, 0.0)], [], [(0, 1, 3, 2)])
_uv = me_plane_002.uv_layers.new(name='UVMap')
_uv.uv.foreach_set('vector', [0.0, 0.0, 1.0, 0.0, 1.0, 1.0, 0.0, 1.0])
me_plane_002.use_remesh_fix_poles = True
me_plane_002.use_remesh_preserve_attributes = False
me_plane_002.use_mirror_vertex_groups = False
me_plane_002.update()
me_cone_002 = bpy.data.meshes.new('Cone.002')
me_cone_002.from_pydata([(0.0, 1.0, -0.5382), (0.1951, 0.9808, -0.5382), (0.3827, 0.9239, -0.5382), (0.5556, 0.8315, -0.5382), (0.7071, 0.7071, -0.5382), (0.8315, 0.5556, -0.5382), (0.9239, 0.3827, -0.5382), (0.9808, 0.1951, -0.5382), (1.0, 7.55e-08, -0.5382), (0.9808, -0.1951, -0.5382), (0.9239, -0.3827, -0.5382), (0.8315, -0.5556, -0.5382), (0.7071, -0.7071, -0.5382), (0.5556, -0.8315, -0.5382), (0.3827, -0.9239, -0.5382), (0.1951, -0.9808, -0.5382), (-3.258e-07, -1.0, -0.5382), (-0.1951, -0.9808, -0.5382), (-0.3827, -0.9239, -0.5382), (-0.5556, -0.8315, -0.5382), (-0.7071, -0.7071, -0.5382), (-0.8315, -0.5556, -0.5382), (-0.9239, -0.3827, -0.5382), (-0.9808, -0.1951, -0.5382), (-1.0, 9.656e-07, -0.5382), (-0.9808, 0.1951, -0.5382), (-0.9239, 0.3827, -0.5382), (-0.8315, 0.5556, -0.5382), (-0.7071, 0.7071, -0.5382), (-0.5556, 0.8315, -0.5382), (-0.3827, 0.9239, -0.5382), (-0.1951, 0.9808, -0.5382), (0.0, 0.0, 1.462)], [], [(0, 32, 1), (1, 32, 2), (2, 32, 3), (3, 32, 4), (4, 32, 5), (5, 32, 6), (6, 32, 7), (7, 32, 8), (8, 32, 9), (9, 32, 10), (10, 32, 11), (11, 32, 12), (12, 32, 13), (13, 32, 14), (14, 32, 15), (15, 32, 16), (16, 32, 17), (17, 32, 18), (18, 32, 19), (19, 32, 20), (20, 32, 21), (21, 32, 22), (22, 32, 23), (23, 32, 24), (24, 32, 25), (25, 32, 26), (26, 32, 27), (27, 32, 28), (28, 32, 29), (29, 32, 30), (0, 1, 2, 3, 4, 5, 6, 7, 8, 9, 10, 11, 12, 13, 14, 15, 16, 17, 18, 19, 20, 21, 22, 23, 24, 25, 26, 27, 28, 29, 30, 31), (30, 32, 31), (31, 32, 0)])
_uv = me_cone_002.uv_layers.new(name='UVMap')
_uv.uv.foreach_set('vector', [0.25, 0.49, 0.25, 0.25, 0.2968, 0.4854, 0.2968, 0.4854, 0.25, 0.25, 0.3418, 0.4717, 0.3418, 0.4717, 0.25, 0.25, 0.3833, 0.4496, 0.3833, 0.4496, 0.25, 0.25, 0.4197, 0.4197, 0.4197, 0.4197, 0.25, 0.25, 0.4496, 0.3833, 0.4496, 0.3833, 0.25, 0.25, 0.4717, 0.3418, 0.4717, 0.3418, 0.25, 0.25, 0.4854, 0.2968, 0.4854, 0.2968, 0.25, 0.25, 0.49, 0.25, 0.49, 0.25, 0.25, 0.25, 0.4854, 0.2032, 0.4854, 0.2032, 0.25, 0.25, 0.4717, 0.1582, 0.4717, 0.1582, 0.25, 0.25, 0.4496, 0.1167, 0.4496, 0.1167, 0.25, 0.25, 0.4197, 0.08029, 0.4197, 0.08029, 0.25, 0.25, 0.3833, 0.05045, 0.3833, 0.05045, 0.25, 0.25, 0.3418, 0.02827, 0.3418, 0.02827, 0.25, 0.25, 0.2968, 0.01461, 0.2968, 0.01461, 0.25, 0.25, 0.25, 0.01, 0.25, 0.01, 0.25, 0.25, 0.2032, 0.01461, 0.2032, 0.01461, 0.25, 0.25, 0.1582, 0.02827, 0.1582, 0.02827, 0.25, 0.25, 0.1167, 0.05045, 0.1167, 0.05045, 0.25, 0.25, 0.08029, 0.08029, 0.08029, 0.08029, 0.25, 0.25, 0.05045, 0.1167, 0.05045, 0.1167, 0.25, 0.25, 0.02827, 0.1582, 0.02827, 0.1582, 0.25, 0.25, 0.01461, 0.2032, 0.01461, 0.2032, 0.25, 0.25, 0.01, 0.25, 0.01, 0.25, 0.25, 0.25, 0.01461, 0.2968, 0.01461, 0.2968, 0.25, 0.25, 0.02827, 0.3418, 0.02827, 0.3418, 0.25, 0.25, 0.05045, 0.3833, 0.05045, 0.3833, 0.25, 0.25, 0.08029, 0.4197, 0.08029, 0.4197, 0.25, 0.25, 0.1167, 0.4496, 0.1167, 0.4496, 0.25, 0.25, 0.1582, 0.4717, 0.75, 0.49, 0.7968, 0.4854, 0.8418, 0.4717, 0.8833, 0.4496, 0.9197, 0.4197, 0.9496, 0.3833, 0.9717, 0.3418, 0.9854, 0.2968, 0.99, 0.25, 0.9854, 0.2032, 0.9717, 0.1582, 0.9496, 0.1167, 0.9197, 0.08029, 0.8833, 0.05045, 0.8418, 0.02827, 0.7968, 0.01461, 0.75, 0.01, 0.7032, 0.01461, 0.6582, 0.02827, 0.6167, 0.05045, 0.5803, 0.08029, 0.5504, 0.1167, 0.5283, 0.1582, 0.5146, 0.2032, 0.51, 0.25, 0.5146, 0.2968, 0.5283, 0.3418, 0.5504, 0.3833, 0.5803, 0.4197, 0.6167, 0.4496, 0.6582, 0.4717, 0.7032, 0.4854, 0.1582, 0.4717, 0.25, 0.25, 0.2032, 0.4854, 0.2032, 0.4854, 0.25, 0.25, 0.25, 0.49])
me_cone_002.materials.append(mat_material_003)
me_cone_002.use_remesh_fix_poles = True
me_cone_002.use_remesh_preserve_attributes = False
me_cone_002.use_mirror_vertex_groups = False
me_cone_002.update()
me_cylinder_003 = bpy.data.meshes.new('Cylinder.003')
me_cylinder_003.from_pydata([(0.0, 1.0, -1.0), (0.0, 1.0, 1.0), (0.1951, 0.9808, -1.0), (0.1951, 0.9808, 1.0), (0.3827, 0.9239, -1.0), (0.3827, 0.9239, 1.0), (0.5556, 0.8315, -1.0), (0.5556, 0.8315, 1.0), (0.7071, 0.7071, -1.0), (0.7071, 0.7071, 1.0), (0.8315, 0.5556, -1.0), (0.8315, 0.5556, 1.0), (0.9239, 0.3827, -1.0), (0.9239, 0.3827, 1.0), (0.9808, 0.1951, -1.0), (0.9808, 0.1951, 1.0), (1.0, 7.55e-08, -1.0), (1.0, 7.55e-08, 1.0), (0.9808, -0.1951, -1.0), (0.9808, -0.1951, 1.0), (0.9239, -0.3827, -1.0), (0.9239, -0.3827, 1.0), (0.8315, -0.5556, -1.0), (0.8315, -0.5556, 1.0), (0.7071, -0.7071, -1.0), (0.7071, -0.7071, 1.0), (0.5556, -0.8315, -1.0), (0.5556, -0.8315, 1.0), (0.3827, -0.9239, -1.0), (0.3827, -0.9239, 1.0), (0.1951, -0.9808, -1.0), (0.1951, -0.9808, 1.0), (-3.258e-07, -1.0, -1.0), (-3.258e-07, -1.0, 1.0), (-0.1951, -0.9808, -1.0), (-0.1951, -0.9808, 1.0), (-0.3827, -0.9239, -1.0), (-0.3827, -0.9239, 1.0), (-0.5556, -0.8315, -1.0), (-0.5556, -0.8315, 1.0), (-0.7071, -0.7071, -1.0), (-0.7071, -0.7071, 1.0), (-0.8315, -0.5556, -1.0), (-0.8315, -0.5556, 1.0), (-0.9239, -0.3827, -1.0), (-0.9239, -0.3827, 1.0), (-0.9808, -0.1951, -1.0), (-0.9808, -0.1951, 1.0), (-1.0, 9.656e-07, -1.0), (-1.0, 9.656e-07, 1.0), (-0.9808, 0.1951, -1.0), (-0.9808, 0.1951, 1.0), (-0.9239, 0.3827, -1.0), (-0.9239, 0.3827, 1.0), (-0.8315, 0.5556, -1.0), (-0.8315, 0.5556, 1.0), (-0.7071, 0.7071, -1.0), (-0.7071, 0.7071, 1.0), (-0.5556, 0.8315, -1.0), (-0.5556, 0.8315, 1.0), (-0.3827, 0.9239, -1.0), (-0.3827, 0.9239, 1.0), (-0.1951, 0.9808, -1.0), (-0.1951, 0.9808, 1.0)], [], [(0, 1, 3, 2), (2, 3, 5, 4), (4, 5, 7, 6), (6, 7, 9, 8), (8, 9, 11, 10), (10, 11, 13, 12), (12, 13, 15, 14), (14, 15, 17, 16), (16, 17, 19, 18), (18, 19, 21, 20), (20, 21, 23, 22), (22, 23, 25, 24), (24, 25, 27, 26), (26, 27, 29, 28), (28, 29, 31, 30), (30, 31, 33, 32), (32, 33, 35, 34), (34, 35, 37, 36), (36, 37, 39, 38), (38, 39, 41, 40), (40, 41, 43, 42), (42, 43, 45, 44), (44, 45, 47, 46), (46, 47, 49, 48), (48, 49, 51, 50), (50, 51, 53, 52), (52, 53, 55, 54), (54, 55, 57, 56), (56, 57, 59, 58), (58, 59, 61, 60), (3, 1, 63, 61, 59, 57, 55, 53, 51, 49, 47, 45, 43, 41, 39, 37, 35, 33, 31, 29, 27, 25, 23, 21, 19, 17, 15, 13, 11, 9, 7, 5), (60, 61, 63, 62), (62, 63, 1, 0), (0, 2, 4, 6, 8, 10, 12, 14, 16, 18, 20, 22, 24, 26, 28, 30, 32, 34, 36, 38, 40, 42, 44, 46, 48, 50, 52, 54, 56, 58, 60, 62)])
_uv = me_cylinder_003.uv_layers.new(name='UVMap')
_uv.uv.foreach_set('vector', [1.0, 0.5, 1.0, 1.0, 0.9688, 1.0, 0.9688, 0.5, 0.9688, 0.5, 0.9688, 1.0, 0.9375, 1.0, 0.9375, 0.5, 0.9375, 0.5, 0.9375, 1.0, 0.9062, 1.0, 0.9062, 0.5, 0.9062, 0.5, 0.9062, 1.0, 0.875, 1.0, 0.875, 0.5, 0.875, 0.5, 0.875, 1.0, 0.8438, 1.0, 0.8438, 0.5, 0.8438, 0.5, 0.8438, 1.0, 0.8125, 1.0, 0.8125, 0.5, 0.8125, 0.5, 0.8125, 1.0, 0.7812, 1.0, 0.7812, 0.5, 0.7812, 0.5, 0.7812, 1.0, 0.75, 1.0, 0.75, 0.5, 0.75, 0.5, 0.75, 1.0, 0.7188, 1.0, 0.7188, 0.5, 0.7188, 0.5, 0.7188, 1.0, 0.6875, 1.0, 0.6875, 0.5, 0.6875, 0.5, 0.6875, 1.0, 0.6562, 1.0, 0.6562, 0.5, 0.6562, 0.5, 0.6562, 1.0, 0.625, 1.0, 0.625, 0.5, 0.625, 0.5, 0.625, 1.0, 0.5938, 1.0, 0.5938, 0.5, 0.5938, 0.5, 0.5938, 1.0, 0.5625, 1.0, 0.5625, 0.5, 0.5625, 0.5, 0.5625, 1.0, 0.5312, 1.0, 0.5312, 0.5, 0.5312, 0.5, 0.5312, 1.0, 0.5, 1.0, 0.5, 0.5, 0.5, 0.5, 0.5, 1.0, 0.4688, 1.0, 0.4688, 0.5, 0.4688, 0.5, 0.4688, 1.0, 0.4375, 1.0, 0.4375, 0.5, 0.4375, 0.5, 0.4375, 1.0, 0.4062, 1.0, 0.4062, 0.5, 0.4062, 0.5, 0.4062, 1.0, 0.375, 1.0, 0.375, 0.5, 0.375, 0.5, 0.375, 1.0, 0.3438, 1.0, 0.3438, 0.5, 0.3438, 0.5, 0.3438, 1.0, 0.3125, 1.0, 0.3125, 0.5, 0.3125, 0.5, 0.3125, 1.0, 0.2812, 1.0, 0.2812, 0.5, 0.2812, 0.5, 0.2812, 1.0, 0.25, 1.0, 0.25, 0.5, 0.25, 0.5, 0.25, 1.0, 0.2188, 1.0, 0.2188, 0.5, 0.2188, 0.5, 0.2188, 1.0, 0.1875, 1.0, 0.1875, 0.5, 0.1875, 0.5, 0.1875, 1.0, 0.1562, 1.0, 0.1562, 0.5, 0.1562, 0.5, 0.1562, 1.0, 0.125, 1.0, 0.125, 0.5, 0.125, 0.5, 0.125, 1.0, 0.09375, 1.0, 0.09375, 0.5, 0.09375, 0.5, 0.09375, 1.0, 0.0625, 1.0, 0.0625, 0.5, 0.2968, 0.4854, 0.25, 0.49, 0.2032, 0.4854, 0.1582, 0.4717, 0.1167, 0.4496, 0.08029, 0.4197, 0.05045, 0.3833, 0.02827, 0.3418, 0.01461, 0.2968, 0.01, 0.25, 0.01461, 0.2032, 0.02827, 0.1582, 0.05045, 0.1167, 0.08029, 0.08029, 0.1167, 0.05045, 0.1582, 0.02827, 0.2032, 0.01461, 0.25, 0.01, 0.2968, 0.01461, 0.3418, 0.02827, 0.3833, 0.05045, 0.4197, 0.08029, 0.4496, 0.1167, 0.4717, 0.1582, 0.4854, 0.2032, 0.49, 0.25, 0.4854, 0.2968, 0.4717, 0.3418, 0.4496, 0.3833, 0.4197, 0.4197, 0.3833, 0.4496, 0.3418, 0.4717, 0.0625, 0.5, 0.0625, 1.0, 0.03125, 1.0, 0.03125, 0.5, 0.03125, 0.5, 0.03125, 1.0, 0.0, 1.0, 0.0, 0.5, 0.75, 0.49, 0.7968, 0.4854, 0.8418, 0.4717, 0.8833, 0.4496, 0.9197, 0.4197, 0.9496, 0.3833, 0.9717, 0.3418, 0.9854, 0.2968, 0.99, 0.25, 0.9854, 0.2032, 0.9717, 0.1582, 0.9496, 0.1167, 0.9197, 0.08029, 0.8833, 0.05045, 0.8418, 0.02827, 0.7968, 0.01461, 0.75, 0.01, 0.7032, 0.01461, 0.6582, 0.02827, 0.6167, 0.05045, 0.5803, 0.08029, 0.5504, 0.1167, 0.5283, 0.1582, 0.5146, 0.2032, 0.51, 0.25, 0.5146, 0.2968, 0.5283, 0.3418, 0.5504, 0.3833, 0.5803, 0.4197, 0.6167, 0.4496, 0.6582, 0.4717, 0.7032, 0.4854])
me_cylinder_003.materials.append(mat_material_002)
me_cylinder_003.use_remesh_fix_poles = True
me_cylinder_003.use_remesh_preserve_attributes = False
me_cylinder_003.use_mirror_vertex_groups = False
me_cylinder_003.update()
me_plane_003 = bpy.data.meshes.new('Plane.003')
me_plane_003.from_pydata([(-1.0, -1.0, 0.0), (1.0, -1.0, 0.0), (-1.0, 1.0, 0.0), (1.0, 1.0, 0.0)], [], [(0, 1, 3, 2)])
_uv = me_plane_003.uv_layers.new(name='UVMap')
_uv.uv.foreach_set('vector', [0.0, 0.0, 1.0, 0.0, 1.0, 1.0, 0.0, 1.0])
me_plane_003.use_remesh_fix_poles = True
me_plane_003.use_remesh_preserve_attributes = False
me_plane_003.use_mirror_vertex_groups = False
me_plane_003.update()
me_cone_003 = bpy.data.meshes.new('Cone.003')
me_cone_003.from_pydata([(0.0, 1.0, -0.5382), (0.1951, 0.9808, -0.5382), (0.3827, 0.9239, -0.5382), (0.5556, 0.8315, -0.5382), (0.7071, 0.7071, -0.5382), (0.8315, 0.5556, -0.5382), (0.9239, 0.3827, -0.5382), (0.9808, 0.1951, -0.5382), (1.0, 7.55e-08, -0.5382), (0.9808, -0.1951, -0.5382), (0.9239, -0.3827, -0.5382), (0.8315, -0.5556, -0.5382), (0.7071, -0.7071, -0.5382), (0.5556, -0.8315, -0.5382), (0.3827, -0.9239, -0.5382), (0.1951, -0.9808, -0.5382), (-3.258e-07, -1.0, -0.5382), (-0.1951, -0.9808, -0.5382), (-0.3827, -0.9239, -0.5382), (-0.5556, -0.8315, -0.5382), (-0.7071, -0.7071, -0.5382), (-0.8315, -0.5556, -0.5382), (-0.9239, -0.3827, -0.5382), (-0.9808, -0.1951, -0.5382), (-1.0, 9.656e-07, -0.5382), (-0.9808, 0.1951, -0.5382), (-0.9239, 0.3827, -0.5382), (-0.8315, 0.5556, -0.5382), (-0.7071, 0.7071, -0.5382), (-0.5556, 0.8315, -0.5382), (-0.3827, 0.9239, -0.5382), (-0.1951, 0.9808, -0.5382), (0.0, 0.0, 1.462)], [], [(0, 32, 1), (1, 32, 2), (2, 32, 3), (3, 32, 4), (4, 32, 5), (5, 32, 6), (6, 32, 7), (7, 32, 8), (8, 32, 9), (9, 32, 10), (10, 32, 11), (11, 32, 12), (12, 32, 13), (13, 32, 14), (14, 32, 15), (15, 32, 16), (16, 32, 17), (17, 32, 18), (18, 32, 19), (19, 32, 20), (20, 32, 21), (21, 32, 22), (22, 32, 23), (23, 32, 24), (24, 32, 25), (25, 32, 26), (26, 32, 27), (27, 32, 28), (28, 32, 29), (29, 32, 30), (0, 1, 2, 3, 4, 5, 6, 7, 8, 9, 10, 11, 12, 13, 14, 15, 16, 17, 18, 19, 20, 21, 22, 23, 24, 25, 26, 27, 28, 29, 30, 31), (30, 32, 31), (31, 32, 0)])
_uv = me_cone_003.uv_layers.new(name='UVMap')
_uv.uv.foreach_set('vector', [0.25, 0.49, 0.25, 0.25, 0.2968, 0.4854, 0.2968, 0.4854, 0.25, 0.25, 0.3418, 0.4717, 0.3418, 0.4717, 0.25, 0.25, 0.3833, 0.4496, 0.3833, 0.4496, 0.25, 0.25, 0.4197, 0.4197, 0.4197, 0.4197, 0.25, 0.25, 0.4496, 0.3833, 0.4496, 0.3833, 0.25, 0.25, 0.4717, 0.3418, 0.4717, 0.3418, 0.25, 0.25, 0.4854, 0.2968, 0.4854, 0.2968, 0.25, 0.25, 0.49, 0.25, 0.49, 0.25, 0.25, 0.25, 0.4854, 0.2032, 0.4854, 0.2032, 0.25, 0.25, 0.4717, 0.1582, 0.4717, 0.1582, 0.25, 0.25, 0.4496, 0.1167, 0.4496, 0.1167, 0.25, 0.25, 0.4197, 0.08029, 0.4197, 0.08029, 0.25, 0.25, 0.3833, 0.05045, 0.3833, 0.05045, 0.25, 0.25, 0.3418, 0.02827, 0.3418, 0.02827, 0.25, 0.25, 0.2968, 0.01461, 0.2968, 0.01461, 0.25, 0.25, 0.25, 0.01, 0.25, 0.01, 0.25, 0.25, 0.2032, 0.01461, 0.2032, 0.01461, 0.25, 0.25, 0.1582, 0.02827, 0.1582, 0.02827, 0.25, 0.25, 0.1167, 0.05045, 0.1167, 0.05045, 0.25, 0.25, 0.08029, 0.08029, 0.08029, 0.08029, 0.25, 0.25, 0.05045, 0.1167, 0.05045, 0.1167, 0.25, 0.25, 0.02827, 0.1582, 0.02827, 0.1582, 0.25, 0.25, 0.01461, 0.2032, 0.01461, 0.2032, 0.25, 0.25, 0.01, 0.25, 0.01, 0.25, 0.25, 0.25, 0.01461, 0.2968, 0.01461, 0.2968, 0.25, 0.25, 0.02827, 0.3418, 0.02827, 0.3418, 0.25, 0.25, 0.05045, 0.3833, 0.05045, 0.3833, 0.25, 0.25, 0.08029, 0.4197, 0.08029, 0.4197, 0.25, 0.25, 0.1167, 0.4496, 0.1167, 0.4496, 0.25, 0.25, 0.1582, 0.4717, 0.75, 0.49, 0.7968, 0.4854, 0.8418, 0.4717, 0.8833, 0.4496, 0.9197, 0.4197, 0.9496, 0.3833, 0.9717, 0.3418, 0.9854, 0.2968, 0.99, 0.25, 0.9854, 0.2032, 0.9717, 0.1582, 0.9496, 0.1167, 0.9197, 0.08029, 0.8833, 0.05045, 0.8418, 0.02827, 0.7968, 0.01461, 0.75, 0.01, 0.7032, 0.01461, 0.6582, 0.02827, 0.6167, 0.05045, 0.5803, 0.08029, 0.5504, 0.1167, 0.5283, 0.1582, 0.5146, 0.2032, 0.51, 0.25, 0.5146, 0.2968, 0.5283, 0.3418, 0.5504, 0.3833, 0.5803, 0.4197, 0.6167, 0.4496, 0.6582, 0.4717, 0.7032, 0.4854, 0.1582, 0.4717, 0.25, 0.25, 0.2032, 0.4854, 0.2032, 0.4854, 0.25, 0.25, 0.25, 0.49])
me_cone_003.materials.append(mat_material_003)
me_cone_003.use_remesh_fix_poles = True
me_cone_003.use_remesh_preserve_attributes = False
me_cone_003.use_mirror_vertex_groups = False
me_cone_003.update()

# ---- objects
ob_light = bpy.data.objects.new('Light', light_light)
ob_camera = bpy.data.objects.new('Camera', cam_camera)
ob_cylinder = bpy.data.objects.new('Cylinder', me_cylinder)
ob_plane = bpy.data.objects.new('Plane', me_plane)
ob_cone = bpy.data.objects.new('Cone', me_cone)
ob_light_001 = bpy.data.objects.new('Light.001', light_light_001)
ob_camera_001 = bpy.data.objects.new('Camera.001', cam_camera_001)
ob_cylinder_001 = bpy.data.objects.new('Cylinder.001', me_cylinder_001)
ob_plane_001 = bpy.data.objects.new('Plane.001', me_plane_001)
ob_cone_001 = bpy.data.objects.new('Cone.001', me_cone_001)
ob_light_002 = bpy.data.objects.new('Light.002', light_light_002)
ob_camera_002 = bpy.data.objects.new('Camera.002', cam_camera_002)
ob_cylinder_002 = bpy.data.objects.new('Cylinder.002', me_cylinder_002)
ob_plane_002 = bpy.data.objects.new('Plane.002', me_plane_002)
ob_cone_002 = bpy.data.objects.new('Cone.002', me_cone_002)
ob_light_003 = bpy.data.objects.new('Light.003', light_light_003)
ob_camera_003 = bpy.data.objects.new('Camera.003', cam_camera_003)
ob_cylinder_003 = bpy.data.objects.new('Cylinder.003', me_cylinder_003)
ob_plane_003 = bpy.data.objects.new('Plane.003', me_plane_003)
ob_cone_003 = bpy.data.objects.new('Cone.003', me_cone_003)

# ---- transforms, parenting, visibility, modifiers, constraints
ob_light.location = (4.076, 1.005, 5.904)
ob_light.rotation_euler = (0.6503, 0.05522, 1.866)
ob_light.lock_rotations_4d = False
ob_light.empty_display_type = 'ARROWS'
ob_light.color = (0.0, 0.0, 0.0, 0.0)
ob_light.lineart.crease_threshold = 0.0
ob_camera.location = (7.359, -6.926, 4.958)
ob_camera.rotation_euler = (1.109, 0.0, 0.8149)
ob_camera.lock_rotations_4d = False
ob_camera.empty_display_type = 'ARROWS'
ob_camera.color = (0.0, 0.0, 0.0, 0.0)
ob_camera.display_type = 'WIRE'
ob_camera.lineart.crease_threshold = 0.0
ob_cylinder.location = (0.0, 0.0, 2.521)
ob_cylinder.scale = (0.934, 0.745, 2.61)
ob_cylinder.lineart.crease_threshold = 0.0
ob_plane.location = (0.0, 0.0, 0.0)
ob_plane.lineart.crease_threshold = 0.0
ob_cone.location = (-0.05852, -2.359e-08, 7.786)
ob_cone.scale = (3.12, 2.75, 3.4)
ob_cone.lineart.crease_threshold = 0.0
ob_light_001.location = (-0.5968, -8.038, 4.675)
ob_light_001.rotation_euler = (0.6503, 0.05522, 1.866)
ob_light_001.lock_rotations_4d = False
ob_light_001.empty_display_type = 'ARROWS'
ob_light_001.color = (0.0, 0.0, 0.0, 0.0)
ob_light_001.lineart.crease_threshold = 0.0
ob_camera_001.location = (2.686, -15.97, 3.729)
ob_camera_001.rotation_euler = (1.109, 0.0, 0.8149)
ob_camera_001.lock_rotations_4d = False
ob_camera_001.empty_display_type = 'ARROWS'
ob_camera_001.color = (0.0, 0.0, 0.0, 0.0)
ob_camera_001.display_type = 'WIRE'
ob_camera_001.lineart.crease_threshold = 0.0
ob_cylinder_001.location = (-4.673, -9.043, 1.292)
ob_cylinder_001.scale = (0.934, 0.745, 2.61)
ob_cylinder_001.lineart.crease_threshold = 0.0
ob_plane_001.location = (-4.673, -9.043, -1.229)
ob_plane_001.lineart.crease_threshold = 0.0
ob_cone_001.location = (-4.732, -9.043, 6.557)
ob_cone_001.scale = (3.12, 2.75, 3.4)
ob_cone_001.lineart.crease_threshold = 0.0
ob_light_002.location = (13.17, 18.4, 8.055)
ob_light_002.rotation_euler = (0.6503, 0.05522, 1.866)
ob_light_002.lock_rotations_4d = False
ob_light_002.empty_display_type = 'ARROWS'
ob_light_002.color = (0.0, 0.0, 0.0, 0.0)
ob_light_002.lineart.crease_threshold = 0.0
ob_camera_002.location = (16.45, 10.47, 7.109)
ob_camera_002.rotation_euler = (1.109, 0.0, 0.8149)
ob_camera_002.lock_rotations_4d = False
ob_camera_002.empty_display_type = 'ARROWS'
ob_camera_002.color = (0.0, 0.0, 0.0, 0.0)
ob_camera_002.display_type = 'WIRE'
ob_camera_002.lineart.crease_threshold = 0.0
ob_cylinder_002.location = (9.094, 17.4, 4.672)
ob_cylinder_002.scale = (0.934, 0.745, 2.61)
ob_cylinder_002.lineart.crease_threshold = 0.0
ob_plane_002.location = (9.094, 17.4, 2.151)
ob_plane_002.lineart.crease_threshold = 0.0
ob_cone_002.location = (9.036, 17.4, 9.937)
ob_cone_002.scale = (3.12, 2.75, 3.4)
ob_cone_002.lineart.crease_threshold = 0.0
ob_light_003.location = (8.497, 9.36, 6.826)
ob_light_003.rotation_euler = (0.6503, 0.05522, 1.866)
ob_light_003.lock_rotations_4d = False
ob_light_003.empty_display_type = 'ARROWS'
ob_light_003.color = (0.0, 0.0, 0.0, 0.0)
ob_light_003.lineart.crease_threshold = 0.0
ob_camera_003.location = (11.78, 1.429, 5.88)
ob_camera_003.rotation_euler = (1.109, 0.0, 0.8149)
ob_camera_003.lock_rotations_4d = False
ob_camera_003.empty_display_type = 'ARROWS'
ob_camera_003.color = (0.0, 0.0, 0.0, 0.0)
ob_camera_003.display_type = 'WIRE'
ob_camera_003.lineart.crease_threshold = 0.0
ob_cylinder_003.location = (4.421, 8.354, 3.443)
ob_cylinder_003.scale = (0.934, 0.745, 2.61)
ob_cylinder_003.lineart.crease_threshold = 0.0
ob_plane_003.location = (4.421, 8.354, 0.9219)
ob_plane_003.lineart.crease_threshold = 0.0
ob_cone_003.location = (4.363, 8.354, 8.708)
ob_cone_003.scale = (3.12, 2.75, 3.4)
ob_cone_003.lineart.crease_threshold = 0.0

# ---- collection membership
col_collection.objects.link(ob_light)
col_collection.objects.link(ob_camera)
col_collection.objects.link(ob_cylinder)
col_collection.objects.link(ob_plane)
col_collection.objects.link(ob_cone)
col_collection.objects.link(ob_light_001)
col_collection.objects.link(ob_camera_001)
col_collection.objects.link(ob_cylinder_001)
col_collection.objects.link(ob_plane_001)
col_collection.objects.link(ob_cone_001)
col_collection.objects.link(ob_light_002)
col_collection.objects.link(ob_camera_002)
col_collection.objects.link(ob_cylinder_002)
col_collection.objects.link(ob_plane_002)
col_collection.objects.link(ob_cone_002)
col_collection.objects.link(ob_light_003)
col_collection.objects.link(ob_camera_003)
col_collection.objects.link(ob_cylinder_003)
col_collection.objects.link(ob_plane_003)
col_collection.objects.link(ob_cone_003)

# ---- scene / render settings (as saved in the file)
scene.camera = ob_camera
scene.frame_start = 1; scene.frame_end = 250; scene.frame_set(167)
scene.render.engine = 'BLENDER_EEVEE_NEXT'
scene.cycles.use_denoising = False
scene.cycles.samples = 128
scene.cycles.sampling_pattern = 'TABULATED_SOBOL'
scene.cycles.use_adaptive_sampling = False
scene.cycles.use_light_tree = False
scene.view_settings.view_transform = 'Filmic'
bpy.context.view_layer.update()
